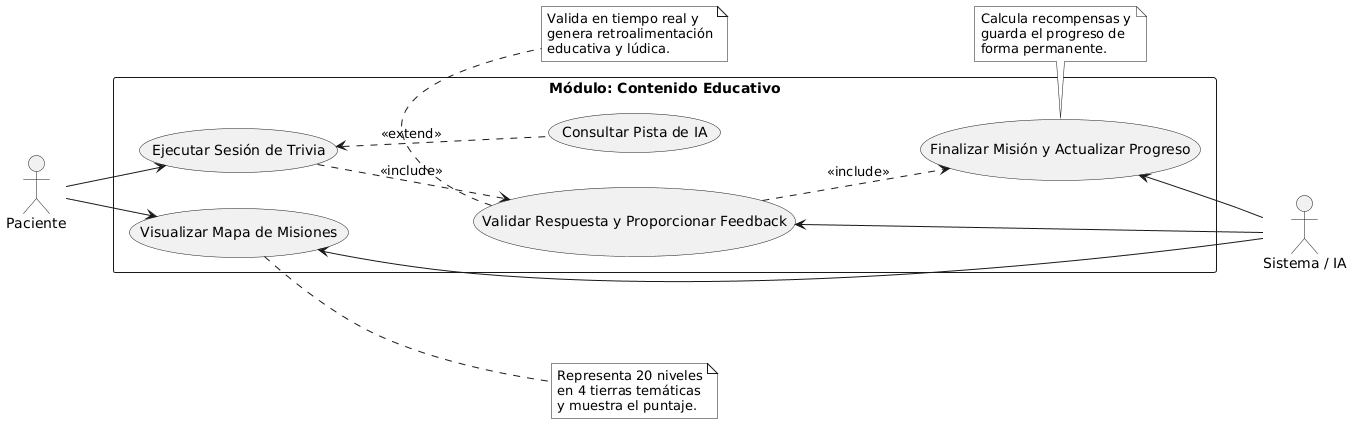

The diagram above was rendered by PlantUML. Its source (embedded in the PNG):
@startuml
left to right direction
skinparam monochrome true
skinparam packageStyle rectangle

actor "Paciente" as User
actor "Sistema / IA" as Sys

rectangle "Módulo: Contenido Educativo" {
    usecase "Visualizar Mapa de Misiones" as UC1
    usecase "Ejecutar Sesión de Trivia" as UC2
    usecase "Consultar Pista de IA" as UC2_1
    usecase "Validar Respuesta y Proporcionar Feedback" as UC3
    usecase "Finalizar Misión y Actualizar Progreso" as UC4
}

' Relaciones del Usuario
User --> UC1
User --> UC2

' Relaciones del Sistema (Actor de soporte para la lógica y persistencia)
UC1 <-- Sys
UC3 <-- Sys
UC4 <-- Sys

' Inclusiones y extensiones de lógica de negocio
UC2 ..> UC3 : <<include>>
UC3 ..> UC4 : <<include>>
UC2 <.. UC2_1 : <<extend>>

note right of UC1
  Representa 20 niveles
  en 4 tierras temáticas
  y muestra el puntaje.
end note

note bottom of UC3
  Valida en tiempo real y
  genera retroalimentación
  educativa y lúdica.
end note

note bottom of UC4
  Calcula recompensas y
  guarda el progreso de
  forma permanente.
end note
@enduml